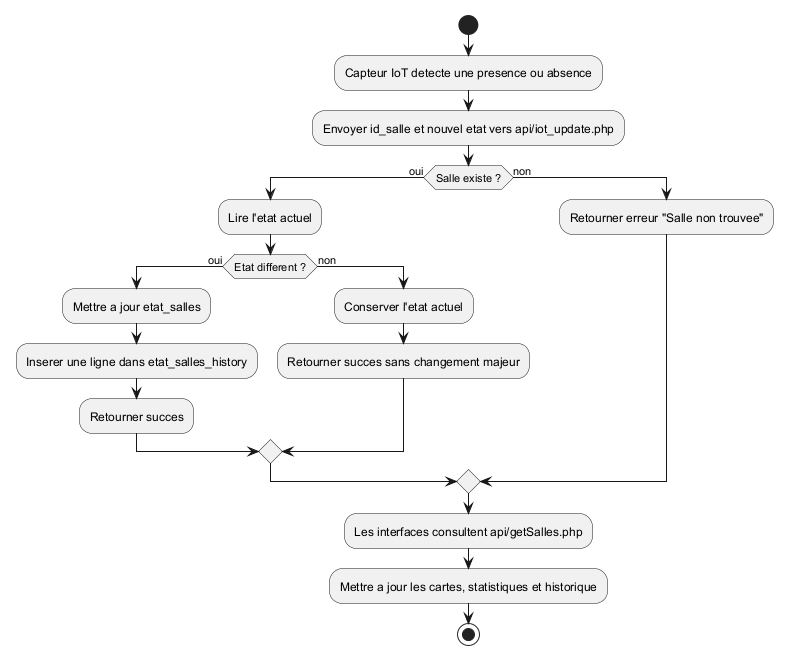

The diagram above was rendered by PlantUML. Its source (embedded in the PNG):
@startuml
start
:Capteur IoT detecte une presence ou absence;
:Envoyer id_salle et nouvel etat vers api/iot_update.php;
if (Salle existe ?) then (oui)
  :Lire l'etat actuel;
  if (Etat different ?) then (oui)
    :Mettre a jour etat_salles;
    :Inserer une ligne dans etat_salles_history;
    :Retourner succes;
  else (non)
    :Conserver l'etat actuel;
    :Retourner succes sans changement majeur;
  endif
else (non)
  :Retourner erreur "Salle non trouvee";
endif
:Les interfaces consultent api/getSalles.php;
:Mettre a jour les cartes, statistiques et historique;
stop
@enduml